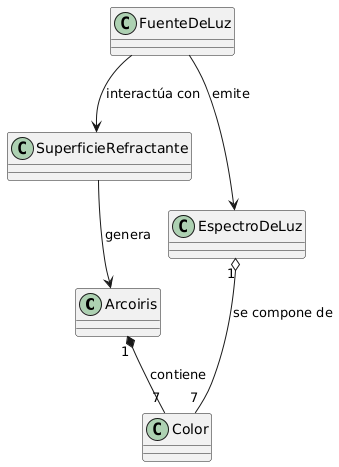

The diagram above was rendered by PlantUML. Its source (embedded in the PNG):
@startuml
class Arcoiris {
}

class FuenteDeLuz {
}

class SuperficieRefractante {
}

class Color {
}

class EspectroDeLuz {
}

Arcoiris "1" *-- "7" Color : contiene
FuenteDeLuz --> SuperficieRefractante : interactúa con
SuperficieRefractante --> Arcoiris : genera
EspectroDeLuz "1" o-- "7" Color : se compone de
FuenteDeLuz --> EspectroDeLuz : emite
@enduml